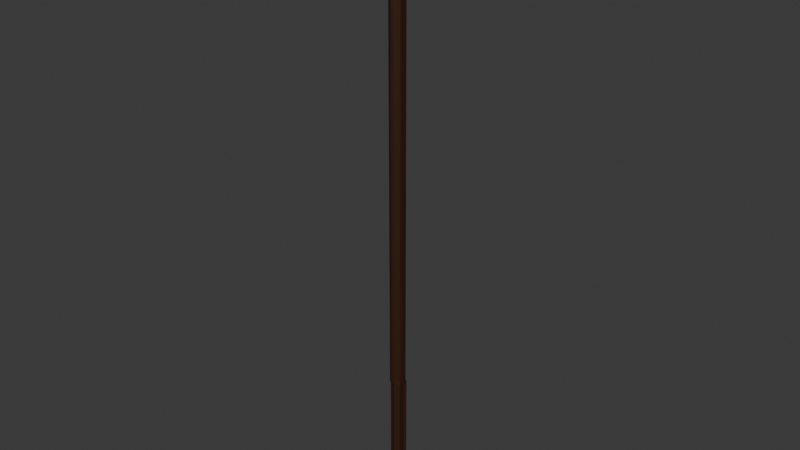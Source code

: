 # Source: Wizard_Staff.blend  (saved by Blender 4.5.90; exported with 4.5.12 LTS)
import bpy
from mathutils import Matrix  # noqa: F401  (used for matrix-valued properties, if any)

bpy.ops.wm.read_factory_settings(use_empty=True)
scene = bpy.context.scene
scene.name = 'Scene'

# ---- collections
col_collection = bpy.data.collections.new('Collection'); scene.collection.children.link(col_collection)

# ---- materials (node trees are filled in below, after node groups)
mat_wood = bpy.data.materials.new('Wood')
mat_crystal = bpy.data.materials.new('Crystal')

# ---- material node trees
mat_wood.use_nodes = True; mat_wood.node_tree.nodes.clear()
_N = mat_wood.node_tree.nodes; _L = mat_wood.node_tree.links
n0 = _N.new('ShaderNodeBsdfPrincipled'); n0.name = 'Principled BSDF'; n0.location = (-200, 100)
n0.inputs[0].default_value = (0.03665, 0.01215, 0.002642, 1.0)
n1 = _N.new('ShaderNodeOutputMaterial'); n1.name = 'Material Output'; n1.location = (200, 100)
_L.new(n0.outputs[0], n1.inputs[0])
n1.is_active_output = True
mat_crystal.use_nodes = True; mat_crystal.node_tree.nodes.clear()
_N = mat_crystal.node_tree.nodes; _L = mat_crystal.node_tree.links
n0 = _N.new('ShaderNodeBsdfPrincipled'); n0.name = 'Principled BSDF'; n0.location = (-200, 100)
n0.inputs[0].default_value = (0.01863, 0.3266, 0.801, 1.0)
n1 = _N.new('ShaderNodeOutputMaterial'); n1.name = 'Material Output'; n1.location = (200, 100)
_L.new(n0.outputs[0], n1.inputs[0])
n1.is_active_output = True

# ---- world
world_world = bpy.data.worlds.new('World'); scene.world = world_world
world_world.use_nodes = True; world_world.node_tree.nodes.clear()
_N = world_world.node_tree.nodes; _L = world_world.node_tree.links
n0 = _N.new('ShaderNodeOutputWorld'); n0.name = 'World Output'; n0.location = (200, 100)
n1 = _N.new('ShaderNodeBackground'); n1.name = 'Background'; n1.location = (-200, 100)
n1.inputs[0].default_value = (0.05088, 0.05088, 0.05088, 1.0)
_L.new(n1.outputs[0], n0.inputs[0])
n0.is_active_output = True
world_world.color = (0.05088, 0.05088, 0.05088)
world_world.sun_shadow_jitter_overblur = 0.0

# ---- meshes
me_cylinder = bpy.data.meshes.new('Cylinder')
me_cylinder.from_pydata([(0.0, 0.0102, 0.4506), (0.0, 0.0, 0.5018), (0.008837, 0.005102, 0.4506), (0.0374, -0.0233, 0.5215), (-0.005455, -0.03748, 0.5215), (0.008837, -0.005102, 0.4506), (-0.03877, 0.0006901, 0.5215), (0.0, -0.0102, 0.4506), (-0.008837, -0.005102, 0.4506), (-0.02541, 0.02732, 0.5215), (-0.008837, 0.005102, 0.4506), (0.02092, 0.02739, 0.5215), (0.01447, -0.0395, 0.5752), (0.0, 0.01142, 0.5), (-0.02899, -0.01934, 0.5752), (0.0, 0.02, 0.4926), (0.00989, 0.00571, 0.5), (-0.0343, 0.003356, 0.5752), (0.01732, 0.01, 0.4926), (0.006497, 0.04066, 0.5752), (0.04636, 0.00956, 0.5752), (0.00989, -0.00571, 0.5), (0.003307, 0.00579, 0.6135), (0.01732, -0.01, 0.4926), (0.0, -0.01142, 0.5), (0.0, -0.02, 0.4926), (-0.00989, -0.00571, 0.5), (-0.01732, -0.01, 0.4926), (-0.00989, 0.00571, 0.5), (-0.01732, 0.01, 0.4926), (-0.01485, 0.04572, 0.5223), (-0.01485, 0.03714, 0.5297), (-0.02474, 0.03143, 0.5297), (-0.03217, 0.03572, 0.5223), (0.03977, 0.00571, 0.5299), (0.0472, 0.01, 0.5224), (0.03977, -0.00571, 0.5299), (0.0472, -0.01, 0.5224), (-0.01483, -0.0371, 0.5297), (-0.01483, -0.04568, 0.5222), (-0.02472, -0.03139, 0.5297), (-0.03215, -0.03568, 0.5222), (0.0, 0.02, 0.4543), (0.01732, 0.01, 0.4543), (0.01732, -0.01, 0.4541), (0.0, -0.02, 0.4541), (-0.01732, -0.01, 0.4549), (-0.01732, 0.01, 0.4549), (1.214e-06, 0.0102, -0.2549), (0.008839, 0.005102, -0.2549), (0.008839, -0.005102, -0.2549), (1.214e-06, -0.0102, -0.2549), (-0.008836, -0.005102, -0.2549), (-0.008836, 0.005102, -0.2549), (1.003e-06, 0.0102, -0.5006), (0.008838, 0.005102, -0.5006), (0.008838, -0.005102, -0.5006), (1.003e-06, -0.0102, -0.5006), (-0.008836, -0.005102, -0.5006), (-0.008836, 0.005102, -0.5006), (-0.002303, -0.01419, 0.4506), (-0.01114, -0.009091, 0.4506), (-0.002302, -0.01419, -0.2549), (-0.01114, -0.009091, -0.2549), (0.01261, 0.005102, 0.4506), (0.01261, -0.005102, 0.4506), (0.01261, 0.005102, -0.2549), (0.01261, -0.005102, -0.2549), (-0.01119, 0.009171, 0.4506), (-0.002349, 0.01427, 0.4506), (-0.01119, 0.009171, -0.2549), (-0.002348, 0.01427, -0.2549), (0.002492, 0.01452, -0.2549), (0.01133, 0.009417, -0.2549), (0.002492, 0.01452, -0.5006), (0.01133, 0.009417, -0.5006), (-0.01291, -0.005102, -0.2549), (-0.01291, 0.005102, -0.2549), (-0.01291, -0.005102, -0.5006), (-0.01291, 0.005102, -0.5006), (0.01112, -0.00906, -0.2549), (0.002286, -0.01416, -0.2549), (0.01112, -0.00906, -0.5006), (0.002286, -0.01416, -0.5006), (-0.02322, 0.02824, 0.5252), (-0.0178, 0.01942, 0.5158), (-0.02291, 0.02827, 0.526), (-0.02374, 0.02732, 0.5215), (-0.02269, 0.02846, 0.5261), (-0.01548, 0.02733, 0.5215), (0.03088, -0.00571, 0.521), (0.03141, -0.004874, 0.5215), (0.03184, -0.00571, 0.5219), (0.03171, -0.005797, 0.5215), (-0.01102, -0.0311, 0.5215), (-0.01129, -0.03097, 0.5226), (-0.009904, -0.02857, 0.5198), (-0.01312, -0.0287, 0.5215), (-0.01277, -0.01, 0.4926), (-0.01277, 0.01, 0.4926), (-0.01277, 0.01, 0.4549), (-0.01277, -0.01, 0.4549), (-0.003272, 0.01433, 0.4926), (0.01405, 0.004332, 0.4926), (-0.003272, 0.01433, 0.4543), (0.01405, 0.004332, 0.4543), (0.01447, -0.005055, 0.4926), (-0.002855, -0.01506, 0.4926), (0.01447, -0.005055, 0.4541), (-0.002855, -0.01506, 0.4541), (0.01299, -0.002494, 0.4926), (-0.004334, -0.01249, 0.4926), (0.01299, -0.002494, 0.4542), (-0.004334, -0.01249, 0.4542)], [], [(8, 10, 53, 52), (18, 15, 13, 16), (18, 16, 34, 35), (25, 23, 21, 24), (27, 25, 39, 41), (29, 27, 26, 28), (13, 15, 30, 31), (26, 24, 21, 16, 13, 28), (15, 18, 103, 102), (47, 29, 15, 42), (43, 18, 23, 44), (44, 23, 106, 110, 112, 108), (45, 25, 27, 46), (46, 27, 98, 101), (30, 33, 32, 31), (32, 33, 29, 28, 85, 87, 84, 86), (15, 29, 33, 30), (89, 85, 28, 13, 31, 32, 86, 88), (37, 35, 34, 36), (23, 18, 35, 37), (91, 92, 36, 34, 16, 21, 90), (90, 21, 23, 37, 36, 92, 93), (41, 39, 38, 40), (38, 39, 25, 24, 96, 94, 95), (96, 24, 26, 40, 38, 95, 97), (26, 27, 41, 40), (2, 0, 42, 43), (5, 2, 43, 44), (7, 5, 44, 45), (8, 7, 45, 46), (10, 8, 46, 47), (0, 10, 47, 42), (51, 52, 58, 57), (5, 7, 51, 50), (0, 2, 49, 48), (53, 10, 68, 70), (7, 8, 61, 60), (2, 5, 65, 64), (59, 54, 55, 56, 57, 58), (49, 50, 56, 55), (52, 53, 77, 76), (50, 51, 81, 80), (48, 49, 73, 72), (53, 48, 54, 59), (60, 61, 63, 62), (8, 52, 63, 61), (52, 51, 62, 63), (51, 7, 60, 62), (5, 50, 67, 65), (50, 49, 66, 67), (49, 2, 64, 66), (64, 65, 67, 66), (68, 69, 71, 70), (10, 0, 69, 68), (0, 48, 71, 69), (48, 53, 70, 71), (72, 73, 75, 74), (55, 54, 74, 75), (54, 48, 72, 74), (49, 55, 75, 73), (76, 77, 79, 78), (53, 59, 79, 77), (58, 52, 76, 78), (59, 58, 78, 79), (80, 81, 83, 82), (56, 50, 80, 82), (57, 56, 82, 83), (51, 57, 83, 81), (1, 3, 4), (3, 1, 11, 91, 90, 93), (6, 1, 4, 94, 96, 97), (9, 1, 6), (1, 9, 87, 85, 89, 11), (20, 3, 93, 92, 91, 11), (12, 4, 3), (4, 14, 6, 97, 95, 94), (17, 9, 6), (9, 84, 87), (88, 19, 11, 89), (12, 3, 20), (14, 4, 12), (14, 17, 6), (9, 17, 19, 88, 86, 84), (19, 20, 11), (12, 20, 22), (14, 12, 22), (17, 14, 22), (19, 17, 22), (20, 19, 22), (101, 98, 99, 100), (29, 47, 100, 99), (27, 29, 99, 98), (47, 46, 101, 100), (104, 102, 103, 105), (42, 15, 102, 104), (18, 43, 105, 103), (43, 42, 104, 105), (23, 25, 107, 111, 110, 106), (112, 110, 111, 113), (109, 113, 111, 107, 25, 45), (45, 44, 108, 112, 113, 109)])
me_cylinder.polygons.foreach_set('material_index', [0, 0, 0, 0, 0, 0, 0, 0, 0, 0, 0, 0, 0, 0, 0, 0, 0, 0, 0, 0, 0, 0, 0, 0, 0, 0, 0, 0, 0, 0, 0, 0, 0, 0, 0, 0, 0, 0, 0, 0, 0, 0, 0, 0, 0, 0, 0, 0, 0, 0, 0, 0, 0, 0, 0, 0, 0, 0, 0, 0, 0, 0, 0, 0, 0, 0, 0, 0, 1, 1, 1, 1, 1, 1, 1, 1, 1, 0, 1, 1, 1, 1, 1, 1, 1, 1, 1, 1, 1, 0, 0, 0, 0, 0, 0, 0, 0, 0, 0, 0, 0])
_uv = me_cylinder.uv_layers.new(name='UVMap')
_uv.uv.foreach_set('vector', [0.644, 0.1888, 0.644, 0.3112, 0.644, 0.3112, 0.644, 0.1888, 0.4578, 0.37, 0.25, 0.49, 0.25, 0.387, 0.3687, 0.3185, 0.4578, 0.37, 0.3687, 0.3185, 0.3687, 0.3185, 0.4578, 0.37, 0.25, 0.01, 0.4578, 0.13, 0.3687, 0.1815, 0.25, 0.113, 0.3333, 0.9963, 0.5, 0.9963, 0.5, 0.9963, 0.3333, 0.9963, 0.04215, 0.37, 0.04215, 0.13, 0.1313, 0.1815, 0.1313, 0.3185, 0.25, 0.387, 0.25, 0.49, 0.25, 0.49, 0.25, 0.387, 0.1313, 0.1815, 0.25, 0.113, 0.3687, 0.1815, 0.3687, 0.3185, 0.25, 0.387, 0.1313, 0.3185, 0.25, 0.49, 0.4578, 0.37, 0.4578, 0.37, 0.25, 0.49, 0.1667, 0.5, 0.1667, 0.9963, -8.941e-08, 0.9963, -8.941e-08, 0.5, 0.8333, 0.5, 0.8333, 0.9963, 0.6667, 0.9963, 0.6667, 0.5, 0.6667, 0.5, 0.6667, 0.9963, 0.6667, 0.9963, 0.6667, 0.9963, 0.6667, 0.5, 0.6667, 0.5, 0.5, 0.5, 0.5, 0.9963, 0.3333, 0.9963, 0.3333, 0.5, 0.3333, 0.5, 0.3333, 0.9963, 0.3333, 0.9963, 0.3333, 0.5, 0.25, 0.49, 0.04215, 0.37, 0.1313, 0.3185, 0.25, 0.387, 0.1313, 0.3185, 0.04215, 0.37, 0.04215, 0.37, 0.1313, 0.3185, 0.1313, 0.3185, 0.1066, 0.3328, 0.1256, 0.3218, 0.1313, 0.3185, -8.941e-08, 0.9963, 0.1667, 0.9963, 0.1667, 0.9963, -8.941e-08, 0.9963, 0.1934, 0.3544, 0.1313, 0.3185, 0.1313, 0.3185, 0.25, 0.387, 0.25, 0.387, 0.1313, 0.3185, 0.1313, 0.3185, 0.1343, 0.3203, 0.4578, 0.13, 0.4578, 0.37, 0.3687, 0.3185, 0.3687, 0.1815, 0.6667, 0.9963, 0.8333, 0.9963, 0.8333, 0.9963, 0.6667, 0.9963, 0.3687, 0.1915, 0.3687, 0.1815, 0.3687, 0.1815, 0.3687, 0.3185, 0.3687, 0.3185, 0.3687, 0.1815, 0.3687, 0.1815, 0.3687, 0.1815, 0.3687, 0.1815, 0.4578, 0.13, 0.4578, 0.13, 0.3687, 0.1815, 0.3687, 0.1815, 0.3705, 0.1804, 0.04215, 0.13, 0.25, 0.01, 0.25, 0.113, 0.1313, 0.1815, 0.25, 0.113, 0.25, 0.01, 0.25, 0.01, 0.25, 0.113, 0.25, 0.113, 0.25, 0.1058, 0.25, 0.113, 0.25, 0.113, 0.25, 0.113, 0.1313, 0.1815, 0.1313, 0.1815, 0.25, 0.113, 0.25, 0.113, 0.2217, 0.1293, 0.1313, 0.1815, 0.04215, 0.13, 0.04215, 0.13, 0.1313, 0.1815, 0.856, 0.3112, 0.75, 0.3725, 0.75, 0.49, 0.9578, 0.37, 0.856, 0.1888, 0.856, 0.3112, 0.9578, 0.37, 0.9578, 0.13, 0.75, 0.1275, 0.856, 0.1888, 0.9578, 0.13, 0.75, 0.01, 0.644, 0.1888, 0.75, 0.1275, 0.75, 0.01, 0.5422, 0.13, 0.644, 0.3112, 0.644, 0.1888, 0.5422, 0.13, 0.5422, 0.37, 0.75, 0.3725, 0.644, 0.3112, 0.5422, 0.37, 0.75, 0.49, 0.75, 0.1275, 0.644, 0.1888, 0.644, 0.1888, 0.75, 0.1275, 0.856, 0.1888, 0.75, 0.1275, 0.75, 0.1275, 0.856, 0.1888, 0.75, 0.3725, 0.856, 0.3112, 0.856, 0.3112, 0.75, 0.3725, 0.644, 0.3112, 0.644, 0.3112, 0.644, 0.3112, 0.644, 0.3112, 0.75, 0.1275, 0.644, 0.1888, 0.644, 0.1888, 0.75, 0.1275, 0.856, 0.3112, 0.856, 0.1888, 0.856, 0.1888, 0.856, 0.3112, 0.644, 0.3112, 0.75, 0.3725, 0.856, 0.3112, 0.856, 0.1888, 0.75, 0.1275, 0.644, 0.1888, 0.856, 0.3112, 0.856, 0.1888, 0.856, 0.1888, 0.856, 0.3112, 0.644, 0.1888, 0.644, 0.3112, 0.644, 0.3112, 0.644, 0.1888, 0.856, 0.1888, 0.75, 0.1275, 0.75, 0.1275, 0.856, 0.1888, 0.75, 0.3725, 0.856, 0.3112, 0.856, 0.3112, 0.75, 0.3725, 0.644, 0.3112, 0.75, 0.3725, 0.75, 0.3725, 0.644, 0.3112, 0.75, 0.1275, 0.644, 0.1888, 0.644, 0.1888, 0.75, 0.1275, 0.644, 0.1888, 0.644, 0.1888, 0.644, 0.1888, 0.644, 0.1888, 0.644, 0.1888, 0.75, 0.1275, 0.75, 0.1275, 0.644, 0.1888, 0.75, 0.1275, 0.75, 0.1275, 0.75, 0.1275, 0.75, 0.1275, 0.856, 0.1888, 0.856, 0.1888, 0.856, 0.1888, 0.856, 0.1888, 0.856, 0.1888, 0.856, 0.3112, 0.856, 0.3112, 0.856, 0.1888, 0.856, 0.3112, 0.856, 0.3112, 0.856, 0.3112, 0.856, 0.3112, 0.856, 0.3112, 0.856, 0.1888, 0.856, 0.1888, 0.856, 0.3112, 0.644, 0.3112, 0.75, 0.3725, 0.75, 0.3725, 0.644, 0.3112, 0.644, 0.3112, 0.75, 0.3725, 0.75, 0.3725, 0.644, 0.3112, 0.75, 0.3725, 0.75, 0.3725, 0.75, 0.3725, 0.75, 0.3725, 0.75, 0.3725, 0.644, 0.3112, 0.644, 0.3112, 0.75, 0.3725, 0.75, 0.3725, 0.856, 0.3112, 0.856, 0.3112, 0.75, 0.3725, 0.856, 0.3112, 0.75, 0.3725, 0.75, 0.3725, 0.856, 0.3112, 0.75, 0.3725, 0.75, 0.3725, 0.75, 0.3725, 0.75, 0.3725, 0.856, 0.3112, 0.856, 0.3112, 0.856, 0.3112, 0.856, 0.3112, 0.644, 0.1888, 0.644, 0.3112, 0.644, 0.3112, 0.644, 0.1888, 0.644, 0.3112, 0.644, 0.3112, 0.644, 0.3112, 0.644, 0.3112, 0.644, 0.1888, 0.644, 0.1888, 0.644, 0.1888, 0.644, 0.1888, 0.644, 0.3112, 0.644, 0.1888, 0.644, 0.1888, 0.644, 0.3112, 0.856, 0.1888, 0.75, 0.1275, 0.75, 0.1275, 0.856, 0.1888, 0.856, 0.1888, 0.856, 0.1888, 0.856, 0.1888, 0.856, 0.1888, 0.75, 0.1275, 0.856, 0.1888, 0.856, 0.1888, 0.75, 0.1275, 0.75, 0.1275, 0.75, 0.1275, 0.75, 0.1275, 0.75, 0.1275, 0.1818, 0.0, 0.2727, 0.1575, 0.09091, 0.1575, 0.2727, 0.1575, 0.3636, 0.0, 0.4545, 0.1575, 0.3388, 0.1575, 0.336, 0.1532, 0.3355, 0.1575, 0.8182, 0.1575, 0.9091, 0.0, 1.0, 0.1575, 0.9696, 0.1575, 0.9652, 0.1438, 0.9582, 0.1575, 0.6364, 0.1575, 0.7273, 0.0, 0.8182, 0.1575, 0.5455, 0.0, 0.6364, 0.1575, 0.6298, 0.1575, 0.6091, 0.1119, 0.5974, 0.1575, 0.4545, 0.1575, 0.3636, 0.3149, 0.2727, 0.1575, 0.3355, 0.1575, 0.3356, 0.1587, 0.3388, 0.1575, 0.4545, 0.1575, 0.1818, 0.3149, 0.09091, 0.1575, 0.2727, 0.1575, 1.0, 0.1575, 0.9091, 0.3149, 0.8182, 0.1575, 0.9582, 0.1575, 0.9689, 0.1605, 0.9696, 0.1575, 0.7273, 0.3149, 0.6364, 0.1575, 0.8182, 0.1575, 0.6364, 0.1575, 0.6301, 0.1683, 0.6298, 0.1575, 0.6286, 0.1709, 0.5455, 0.3149, 0.4545, 0.1575, 0.5974, 0.1575, 0.1818, 0.3149, 0.2727, 0.1575, 0.3636, 0.3149, 0.0, 0.3149, 0.09091, 0.1575, 0.1818, 0.3149, 0.9091, 0.3149, 0.7273, 0.3149, 0.8182, 0.1575, 0.6364, 0.1575, 0.7273, 0.3149, 0.5455, 0.3149, 0.6286, 0.1709, 0.6296, 0.1707, 0.6301, 0.1683, 0.5455, 0.3149, 0.3636, 0.3149, 0.4545, 0.1575, 0.1818, 0.3149, 0.3636, 0.3149, 0.2727, 0.4724, 0.0, 0.3149, 0.1818, 0.3149, 0.09091, 0.4724, 0.7273, 0.3149, 0.9091, 0.3149, 0.8182, 0.4724, 0.5455, 0.3149, 0.7273, 0.3149, 0.6364, 0.4724, 0.3636, 0.3149, 0.5455, 0.3149, 0.4545, 0.4724, 0.3333, 0.5, 0.3333, 0.9963, 0.1667, 0.9963, 0.1667, 0.5, 0.1667, 0.9963, 0.1667, 0.5, 0.1667, 0.5, 0.1667, 0.9963, 0.04215, 0.13, 0.04215, 0.37, 0.04215, 0.37, 0.04215, 0.13, 0.5422, 0.37, 0.5422, 0.13, 0.5422, 0.13, 0.5422, 0.37, 1.0, 0.5, 1.0, 0.9963, 0.8333, 0.9963, 0.8333, 0.5, -8.941e-08, 0.5, -8.941e-08, 0.9963, -8.941e-08, 0.9963, -8.941e-08, 0.5, 0.8333, 0.9963, 0.8333, 0.5, 0.8333, 0.5, 0.8333, 0.9963, 0.9578, 0.37, 0.75, 0.49, 0.75, 0.49, 0.9578, 0.37, 0.4578, 0.13, 0.25, 0.01, 0.25, 0.01, 0.25, 0.01, 0.4578, 0.13, 0.4578, 0.13, 0.6667, 0.5, 0.6667, 0.9963, 0.5, 0.9963, 0.5, 0.5, 0.5, 0.5, 0.5, 0.5, 0.5, 0.9963, 0.5, 0.9963, 0.5, 0.9963, 0.5, 0.5, 0.75, 0.01, 0.9578, 0.13, 0.9578, 0.13, 0.9578, 0.13, 0.75, 0.01, 0.75, 0.01])
me_cylinder.materials.append(mat_wood)
me_cylinder.materials.append(mat_crystal)
me_cylinder.update()

# ---- objects
ob_cylinder = bpy.data.objects.new('Cylinder', me_cylinder)

# ---- transforms, parenting, visibility, modifiers, constraints
ob_cylinder.location = (0.0, 0.0, 0.5024)

# ---- collection membership
col_collection.objects.link(ob_cylinder)

# ---- scene / render settings (as saved in the file)
scene.frame_start = 1; scene.frame_end = 250; scene.frame_set(1)
scene.render.engine = 'BLENDER_EEVEE_NEXT'
bpy.context.view_layer.update()

# ---- added for rendering (the .blend has no active camera and no usable light): camera, sun
cam_auto = bpy.data.cameras.new('AutoCamera')
cam_auto.lens = 50.0
cam_auto.sensor_width = 36.0
cam_auto.clip_end = 1000.0
ob_auto_camera = bpy.data.objects.new('AutoCamera', cam_auto)
scene.collection.objects.link(ob_auto_camera)
ob_auto_camera.location = (1.04155, -1.24478, 1.3887)
ob_auto_camera.rotation_euler = (1.09748, -7.21219e-08, 0.694738)
scene.camera = ob_auto_camera
light_auto_sun = bpy.data.lights.new('AutoSun', 'SUN')
light_auto_sun.energy = 3.0
light_auto_sun.angle = 0.0523599
ob_auto_sun = bpy.data.objects.new('AutoSun', light_auto_sun)
scene.collection.objects.link(ob_auto_sun)
ob_auto_sun.rotation_euler = (0.872665, 0.174533, 0.523599)
bpy.context.view_layer.update()
